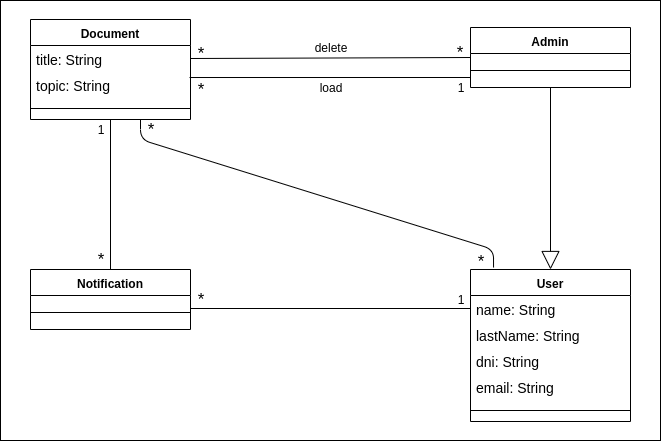

The diagram above was exported from draw.io. Its source (the exported page's mxGraphModel, read from the mxfile embedded in the PNG):
<mxGraphModel dx="802" dy="504" grid="1" gridSize="10" guides="1" tooltips="1" connect="1" arrows="1" fold="1" page="1" pageScale="1" pageWidth="827" pageHeight="1169" math="0" shadow="0">
  <root>
    <mxCell id="0" />
    <mxCell id="1" parent="0" />
    <mxCell id="MigIWhSNMMCQA8xiWTSU-38" value="" style="rounded=0;whiteSpace=wrap;html=1;fontSize=14;" vertex="1" parent="1">
      <mxGeometry x="60" y="31" width="660" height="440" as="geometry" />
    </mxCell>
    <mxCell id="MigIWhSNMMCQA8xiWTSU-1" value="Document" style="swimlane;fontStyle=1;align=center;verticalAlign=top;childLayout=stackLayout;horizontal=1;startSize=26;horizontalStack=0;resizeParent=1;resizeParentMax=0;resizeLast=0;collapsible=1;marginBottom=0;" vertex="1" parent="1">
      <mxGeometry x="90" y="50" width="160" height="100" as="geometry" />
    </mxCell>
    <mxCell id="MigIWhSNMMCQA8xiWTSU-2" value="title: String" style="text;strokeColor=none;fillColor=none;align=left;verticalAlign=top;spacingLeft=4;spacingRight=4;overflow=hidden;rotatable=0;points=[[0,0.5],[1,0.5]];portConstraint=eastwest;fontSize=14;" vertex="1" parent="MigIWhSNMMCQA8xiWTSU-1">
      <mxGeometry y="26" width="160" height="26" as="geometry" />
    </mxCell>
    <mxCell id="MigIWhSNMMCQA8xiWTSU-4" value="topic: String" style="text;strokeColor=none;fillColor=none;align=left;verticalAlign=top;spacingLeft=4;spacingRight=4;overflow=hidden;rotatable=0;points=[[0,0.5],[1,0.5]];portConstraint=eastwest;fontSize=14;" vertex="1" parent="MigIWhSNMMCQA8xiWTSU-1">
      <mxGeometry y="52" width="160" height="26" as="geometry" />
    </mxCell>
    <mxCell id="MigIWhSNMMCQA8xiWTSU-3" value="" style="line;strokeWidth=1;fillColor=none;align=left;verticalAlign=middle;spacingTop=-1;spacingLeft=3;spacingRight=3;rotatable=0;labelPosition=right;points=[];portConstraint=eastwest;" vertex="1" parent="MigIWhSNMMCQA8xiWTSU-1">
      <mxGeometry y="78" width="160" height="22" as="geometry" />
    </mxCell>
    <mxCell id="MigIWhSNMMCQA8xiWTSU-5" value="Notification" style="swimlane;fontStyle=1;align=center;verticalAlign=top;childLayout=stackLayout;horizontal=1;startSize=26;horizontalStack=0;resizeParent=1;resizeParentMax=0;resizeLast=0;collapsible=1;marginBottom=0;" vertex="1" parent="1">
      <mxGeometry x="90" y="300" width="160" height="60" as="geometry" />
    </mxCell>
    <mxCell id="MigIWhSNMMCQA8xiWTSU-8" value="" style="line;strokeWidth=1;fillColor=none;align=left;verticalAlign=middle;spacingTop=-1;spacingLeft=3;spacingRight=3;rotatable=0;labelPosition=right;points=[];portConstraint=eastwest;" vertex="1" parent="MigIWhSNMMCQA8xiWTSU-5">
      <mxGeometry y="26" width="160" height="34" as="geometry" />
    </mxCell>
    <mxCell id="MigIWhSNMMCQA8xiWTSU-11" value="User" style="swimlane;fontStyle=1;align=center;verticalAlign=top;childLayout=stackLayout;horizontal=1;startSize=26;horizontalStack=0;resizeParent=1;resizeParentMax=0;resizeLast=0;collapsible=1;marginBottom=0;" vertex="1" parent="1">
      <mxGeometry x="530" y="300" width="160" height="152" as="geometry" />
    </mxCell>
    <mxCell id="MigIWhSNMMCQA8xiWTSU-12" value="name: String" style="text;strokeColor=none;fillColor=none;align=left;verticalAlign=top;spacingLeft=4;spacingRight=4;overflow=hidden;rotatable=0;points=[[0,0.5],[1,0.5]];portConstraint=eastwest;fontSize=14;" vertex="1" parent="MigIWhSNMMCQA8xiWTSU-11">
      <mxGeometry y="26" width="160" height="26" as="geometry" />
    </mxCell>
    <mxCell id="MigIWhSNMMCQA8xiWTSU-13" value="lastName: String" style="text;strokeColor=none;fillColor=none;align=left;verticalAlign=top;spacingLeft=4;spacingRight=4;overflow=hidden;rotatable=0;points=[[0,0.5],[1,0.5]];portConstraint=eastwest;fontSize=14;" vertex="1" parent="MigIWhSNMMCQA8xiWTSU-11">
      <mxGeometry y="52" width="160" height="26" as="geometry" />
    </mxCell>
    <mxCell id="MigIWhSNMMCQA8xiWTSU-15" value="dni: String" style="text;strokeColor=none;fillColor=none;align=left;verticalAlign=top;spacingLeft=4;spacingRight=4;overflow=hidden;rotatable=0;points=[[0,0.5],[1,0.5]];portConstraint=eastwest;fontSize=14;" vertex="1" parent="MigIWhSNMMCQA8xiWTSU-11">
      <mxGeometry y="78" width="160" height="26" as="geometry" />
    </mxCell>
    <mxCell id="MigIWhSNMMCQA8xiWTSU-16" value="email: String" style="text;strokeColor=none;fillColor=none;align=left;verticalAlign=top;spacingLeft=4;spacingRight=4;overflow=hidden;rotatable=0;points=[[0,0.5],[1,0.5]];portConstraint=eastwest;fontSize=14;" vertex="1" parent="MigIWhSNMMCQA8xiWTSU-11">
      <mxGeometry y="104" width="160" height="26" as="geometry" />
    </mxCell>
    <mxCell id="MigIWhSNMMCQA8xiWTSU-14" value="" style="line;strokeWidth=1;fillColor=none;align=left;verticalAlign=middle;spacingTop=-1;spacingLeft=3;spacingRight=3;rotatable=0;labelPosition=right;points=[];portConstraint=eastwest;" vertex="1" parent="MigIWhSNMMCQA8xiWTSU-11">
      <mxGeometry y="130" width="160" height="22" as="geometry" />
    </mxCell>
    <mxCell id="MigIWhSNMMCQA8xiWTSU-17" value="Admin" style="swimlane;fontStyle=1;align=center;verticalAlign=top;childLayout=stackLayout;horizontal=1;startSize=26;horizontalStack=0;resizeParent=1;resizeParentMax=0;resizeLast=0;collapsible=1;marginBottom=0;" vertex="1" parent="1">
      <mxGeometry x="530" y="58" width="160" height="60" as="geometry" />
    </mxCell>
    <mxCell id="MigIWhSNMMCQA8xiWTSU-18" value="" style="line;strokeWidth=1;fillColor=none;align=left;verticalAlign=middle;spacingTop=-1;spacingLeft=3;spacingRight=3;rotatable=0;labelPosition=right;points=[];portConstraint=eastwest;" vertex="1" parent="MigIWhSNMMCQA8xiWTSU-17">
      <mxGeometry y="26" width="160" height="34" as="geometry" />
    </mxCell>
    <mxCell id="MigIWhSNMMCQA8xiWTSU-19" value="" style="endArrow=block;endSize=16;endFill=0;html=1;exitX=0.5;exitY=1;exitDx=0;exitDy=0;entryX=0.5;entryY=0;entryDx=0;entryDy=0;" edge="1" parent="1" source="MigIWhSNMMCQA8xiWTSU-17" target="MigIWhSNMMCQA8xiWTSU-11">
      <mxGeometry width="160" relative="1" as="geometry">
        <mxPoint x="500" y="260" as="sourcePoint" />
        <mxPoint x="610" y="190" as="targetPoint" />
      </mxGeometry>
    </mxCell>
    <mxCell id="MigIWhSNMMCQA8xiWTSU-24" value="" style="endArrow=none;html=1;exitX=1;exitY=0.5;exitDx=0;exitDy=0;entryX=0;entryY=0.5;entryDx=0;entryDy=0;" edge="1" parent="1" source="MigIWhSNMMCQA8xiWTSU-2" target="MigIWhSNMMCQA8xiWTSU-17">
      <mxGeometry width="50" height="50" relative="1" as="geometry">
        <mxPoint x="340" y="120" as="sourcePoint" />
        <mxPoint x="390" y="70" as="targetPoint" />
      </mxGeometry>
    </mxCell>
    <mxCell id="MigIWhSNMMCQA8xiWTSU-25" value="" style="endArrow=none;html=1;exitX=0.994;exitY=0.231;exitDx=0;exitDy=0;exitPerimeter=0;" edge="1" parent="1" source="MigIWhSNMMCQA8xiWTSU-4">
      <mxGeometry width="50" height="50" relative="1" as="geometry">
        <mxPoint x="260" y="99" as="sourcePoint" />
        <mxPoint x="530" y="108" as="targetPoint" />
      </mxGeometry>
    </mxCell>
    <mxCell id="MigIWhSNMMCQA8xiWTSU-26" value="delete" style="text;html=1;strokeColor=none;fillColor=none;align=center;verticalAlign=middle;whiteSpace=wrap;rounded=0;" vertex="1" parent="1">
      <mxGeometry x="370" y="68" width="40" height="20" as="geometry" />
    </mxCell>
    <mxCell id="MigIWhSNMMCQA8xiWTSU-27" value="load" style="text;html=1;strokeColor=none;fillColor=none;align=center;verticalAlign=middle;whiteSpace=wrap;rounded=0;" vertex="1" parent="1">
      <mxGeometry x="370" y="108" width="40" height="20" as="geometry" />
    </mxCell>
    <mxCell id="MigIWhSNMMCQA8xiWTSU-28" value="" style="endArrow=none;html=1;entryX=0.5;entryY=1;entryDx=0;entryDy=0;exitX=0.75;exitY=1;exitDx=0;exitDy=0;" edge="1" parent="1" source="MigIWhSNMMCQA8xiWTSU-30" target="MigIWhSNMMCQA8xiWTSU-1">
      <mxGeometry width="50" height="50" relative="1" as="geometry">
        <mxPoint x="90" y="520" as="sourcePoint" />
        <mxPoint x="140" y="470" as="targetPoint" />
      </mxGeometry>
    </mxCell>
    <mxCell id="MigIWhSNMMCQA8xiWTSU-29" value="1" style="text;html=1;strokeColor=none;fillColor=none;align=center;verticalAlign=middle;whiteSpace=wrap;rounded=0;" vertex="1" parent="1">
      <mxGeometry x="140" y="150" width="40" height="20" as="geometry" />
    </mxCell>
    <mxCell id="MigIWhSNMMCQA8xiWTSU-30" value="&lt;font style=&quot;font-size: 17px&quot;&gt;*&lt;/font&gt;" style="text;html=1;strokeColor=none;fillColor=none;align=center;verticalAlign=middle;whiteSpace=wrap;rounded=0;" vertex="1" parent="1">
      <mxGeometry x="140" y="280" width="40" height="20" as="geometry" />
    </mxCell>
    <mxCell id="MigIWhSNMMCQA8xiWTSU-31" value="" style="endArrow=none;html=1;entryX=0;entryY=0.5;entryDx=0;entryDy=0;" edge="1" parent="1" target="MigIWhSNMMCQA8xiWTSU-12">
      <mxGeometry width="50" height="50" relative="1" as="geometry">
        <mxPoint x="250" y="339" as="sourcePoint" />
        <mxPoint x="540" y="118" as="targetPoint" />
      </mxGeometry>
    </mxCell>
    <mxCell id="MigIWhSNMMCQA8xiWTSU-32" value="1" style="text;html=1;strokeColor=none;fillColor=none;align=center;verticalAlign=middle;whiteSpace=wrap;rounded=0;" vertex="1" parent="1">
      <mxGeometry x="500" y="320" width="40" height="20" as="geometry" />
    </mxCell>
    <mxCell id="MigIWhSNMMCQA8xiWTSU-33" value="&lt;font style=&quot;font-size: 17px&quot;&gt;*&lt;/font&gt;" style="text;html=1;strokeColor=none;fillColor=none;align=center;verticalAlign=middle;whiteSpace=wrap;rounded=0;" vertex="1" parent="1">
      <mxGeometry x="240" y="320" width="40" height="20" as="geometry" />
    </mxCell>
    <mxCell id="MigIWhSNMMCQA8xiWTSU-34" value="" style="endArrow=none;html=1;fontSize=14;exitX=0.144;exitY=-0.013;exitDx=0;exitDy=0;exitPerimeter=0;" edge="1" parent="1" source="MigIWhSNMMCQA8xiWTSU-11">
      <mxGeometry width="50" height="50" relative="1" as="geometry">
        <mxPoint x="540" y="270" as="sourcePoint" />
        <mxPoint x="200" y="150" as="targetPoint" />
        <Array as="points">
          <mxPoint x="553" y="280" />
          <mxPoint x="200" y="170" />
        </Array>
      </mxGeometry>
    </mxCell>
    <mxCell id="MigIWhSNMMCQA8xiWTSU-35" value="&lt;font style=&quot;font-size: 17px&quot;&gt;*&lt;/font&gt;" style="text;html=1;strokeColor=none;fillColor=none;align=center;verticalAlign=middle;whiteSpace=wrap;rounded=0;" vertex="1" parent="1">
      <mxGeometry x="520" y="282" width="40" height="20" as="geometry" />
    </mxCell>
    <mxCell id="MigIWhSNMMCQA8xiWTSU-37" value="&lt;font style=&quot;font-size: 17px&quot;&gt;*&lt;/font&gt;" style="text;html=1;strokeColor=none;fillColor=none;align=center;verticalAlign=middle;whiteSpace=wrap;rounded=0;" vertex="1" parent="1">
      <mxGeometry x="190" y="150" width="40" height="20" as="geometry" />
    </mxCell>
    <mxCell id="MigIWhSNMMCQA8xiWTSU-39" value="&lt;font style=&quot;font-size: 17px&quot;&gt;*&lt;/font&gt;" style="text;html=1;strokeColor=none;fillColor=none;align=center;verticalAlign=middle;whiteSpace=wrap;rounded=0;" vertex="1" parent="1">
      <mxGeometry x="240" y="74" width="40" height="20" as="geometry" />
    </mxCell>
    <mxCell id="MigIWhSNMMCQA8xiWTSU-40" value="&lt;font style=&quot;font-size: 17px&quot;&gt;*&lt;/font&gt;" style="text;html=1;strokeColor=none;fillColor=none;align=center;verticalAlign=middle;whiteSpace=wrap;rounded=0;" vertex="1" parent="1">
      <mxGeometry x="240" y="110" width="40" height="20" as="geometry" />
    </mxCell>
    <mxCell id="MigIWhSNMMCQA8xiWTSU-41" value="&lt;font style=&quot;font-size: 17px&quot;&gt;*&lt;/font&gt;" style="text;html=1;strokeColor=none;fillColor=none;align=center;verticalAlign=middle;whiteSpace=wrap;rounded=0;" vertex="1" parent="1">
      <mxGeometry x="499" y="73" width="40" height="20" as="geometry" />
    </mxCell>
    <mxCell id="MigIWhSNMMCQA8xiWTSU-43" value="1" style="text;html=1;strokeColor=none;fillColor=none;align=center;verticalAlign=middle;whiteSpace=wrap;rounded=0;" vertex="1" parent="1">
      <mxGeometry x="500" y="108" width="40" height="20" as="geometry" />
    </mxCell>
  </root>
</mxGraphModel>